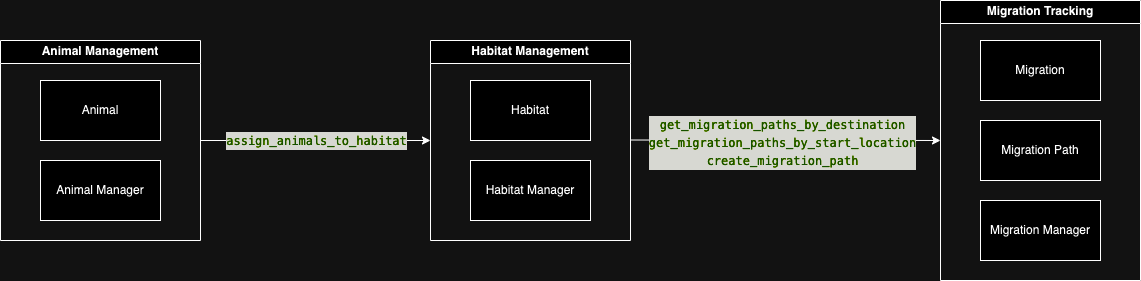

The diagram above was exported from draw.io. Its source (the exported page's mxGraphModel, read from the mxfile embedded in the PNG):
<mxGraphModel dx="2154" dy="864" grid="1" gridSize="10" guides="1" tooltips="1" connect="1" arrows="1" fold="1" page="1" pageScale="1" pageWidth="850" pageHeight="1100" math="0" shadow="0">
  <root>
    <mxCell id="0" />
    <mxCell id="1" parent="0" />
    <mxCell id="O7Hzof-HYIUjtIAgtMBp-2" value="Animal Management" style="swimlane;whiteSpace=wrap;html=1;" vertex="1" parent="1">
      <mxGeometry x="-80" y="80" width="200" height="200" as="geometry" />
    </mxCell>
    <mxCell id="O7Hzof-HYIUjtIAgtMBp-6" value="Animal" style="rounded=0;whiteSpace=wrap;html=1;" vertex="1" parent="O7Hzof-HYIUjtIAgtMBp-2">
      <mxGeometry x="40" y="40" width="120" height="60" as="geometry" />
    </mxCell>
    <mxCell id="O7Hzof-HYIUjtIAgtMBp-7" value="Animal Manager" style="rounded=0;whiteSpace=wrap;html=1;" vertex="1" parent="O7Hzof-HYIUjtIAgtMBp-2">
      <mxGeometry x="40" y="120" width="120" height="60" as="geometry" />
    </mxCell>
    <mxCell id="O7Hzof-HYIUjtIAgtMBp-3" value="Habitat Management" style="swimlane;whiteSpace=wrap;html=1;" vertex="1" parent="1">
      <mxGeometry x="350" y="80" width="200" height="200" as="geometry" />
    </mxCell>
    <mxCell id="O7Hzof-HYIUjtIAgtMBp-8" value="Habitat" style="rounded=0;whiteSpace=wrap;html=1;" vertex="1" parent="O7Hzof-HYIUjtIAgtMBp-3">
      <mxGeometry x="40" y="40" width="120" height="60" as="geometry" />
    </mxCell>
    <mxCell id="O7Hzof-HYIUjtIAgtMBp-9" value="Habitat Manager" style="rounded=0;whiteSpace=wrap;html=1;" vertex="1" parent="O7Hzof-HYIUjtIAgtMBp-3">
      <mxGeometry x="40" y="120" width="120" height="60" as="geometry" />
    </mxCell>
    <mxCell id="O7Hzof-HYIUjtIAgtMBp-4" value="Migration Tracking" style="swimlane;whiteSpace=wrap;html=1;" vertex="1" parent="1">
      <mxGeometry x="860" y="40" width="200" height="280" as="geometry" />
    </mxCell>
    <mxCell id="O7Hzof-HYIUjtIAgtMBp-10" value="Migration" style="rounded=0;whiteSpace=wrap;html=1;" vertex="1" parent="O7Hzof-HYIUjtIAgtMBp-4">
      <mxGeometry x="40" y="40" width="120" height="60" as="geometry" />
    </mxCell>
    <mxCell id="O7Hzof-HYIUjtIAgtMBp-11" value="Migration Path" style="rounded=0;whiteSpace=wrap;html=1;" vertex="1" parent="O7Hzof-HYIUjtIAgtMBp-4">
      <mxGeometry x="40" y="120" width="120" height="60" as="geometry" />
    </mxCell>
    <mxCell id="O7Hzof-HYIUjtIAgtMBp-12" value="Migration Manager" style="rounded=0;whiteSpace=wrap;html=1;" vertex="1" parent="O7Hzof-HYIUjtIAgtMBp-4">
      <mxGeometry x="40" y="200" width="120" height="60" as="geometry" />
    </mxCell>
    <mxCell id="O7Hzof-HYIUjtIAgtMBp-13" value="&lt;meta charset=&quot;utf-8&quot;&gt;&lt;div style=&quot;color: #f8f8f2;background-color: #272822;font-family: Menlo, Monaco, 'Courier New', monospace;font-weight: normal;font-size: 12px;line-height: 18px;white-space: pre;&quot;&gt;&lt;div&gt;&lt;span style=&quot;color: #a6e22e;&quot;&gt;assign_animals_to_habitat&lt;/span&gt;&lt;/div&gt;&lt;/div&gt;" style="endArrow=classic;html=1;rounded=0;exitX=1;exitY=0.5;exitDx=0;exitDy=0;entryX=0;entryY=0.5;entryDx=0;entryDy=0;" edge="1" parent="1" source="O7Hzof-HYIUjtIAgtMBp-2" target="O7Hzof-HYIUjtIAgtMBp-3">
      <mxGeometry width="50" height="50" relative="1" as="geometry">
        <mxPoint x="240" y="190" as="sourcePoint" />
        <mxPoint x="290" y="140" as="targetPoint" />
      </mxGeometry>
    </mxCell>
    <mxCell id="O7Hzof-HYIUjtIAgtMBp-14" value="" style="endArrow=classic;html=1;rounded=0;exitX=1;exitY=0.5;exitDx=0;exitDy=0;entryX=0;entryY=0.5;entryDx=0;entryDy=0;" edge="1" parent="1" target="O7Hzof-HYIUjtIAgtMBp-4">
      <mxGeometry width="50" height="50" relative="1" as="geometry">
        <mxPoint x="550" y="179.5" as="sourcePoint" />
        <mxPoint x="710" y="179.5" as="targetPoint" />
      </mxGeometry>
    </mxCell>
    <mxCell id="O7Hzof-HYIUjtIAgtMBp-15" value="&lt;div style=&quot;color: rgb(248, 248, 242); background-color: rgb(39, 40, 34); font-family: Menlo, Monaco, &amp;quot;Courier New&amp;quot;, monospace; font-size: 12px; line-height: 18px; white-space-collapse: preserve;&quot;&gt;&lt;span style=&quot;color: rgb(166, 226, 46);&quot;&gt;get_migration_paths_by_destination&lt;/span&gt;&lt;/div&gt;&lt;div style=&quot;color: rgb(248, 248, 242); background-color: rgb(39, 40, 34); font-family: Menlo, Monaco, &amp;quot;Courier New&amp;quot;, monospace; font-size: 12px; line-height: 18px; white-space-collapse: preserve;&quot;&gt;&lt;div style=&quot;line-height: 18px;&quot;&gt;&lt;span style=&quot;color: #a6e22e;&quot;&gt;get_migration_paths_by_start_location&lt;/span&gt;&lt;/div&gt;&lt;div style=&quot;line-height: 18px;&quot;&gt;&lt;div style=&quot;line-height: 18px;&quot;&gt;&lt;span style=&quot;color: #a6e22e;&quot;&gt;create_migration_path&lt;/span&gt;&lt;/div&gt;&lt;/div&gt;&lt;/div&gt;" style="edgeLabel;html=1;align=center;verticalAlign=middle;resizable=0;points=[];" vertex="1" connectable="0" parent="O7Hzof-HYIUjtIAgtMBp-14">
      <mxGeometry x="-0.025" y="-1" relative="1" as="geometry">
        <mxPoint y="1" as="offset" />
      </mxGeometry>
    </mxCell>
  </root>
</mxGraphModel>